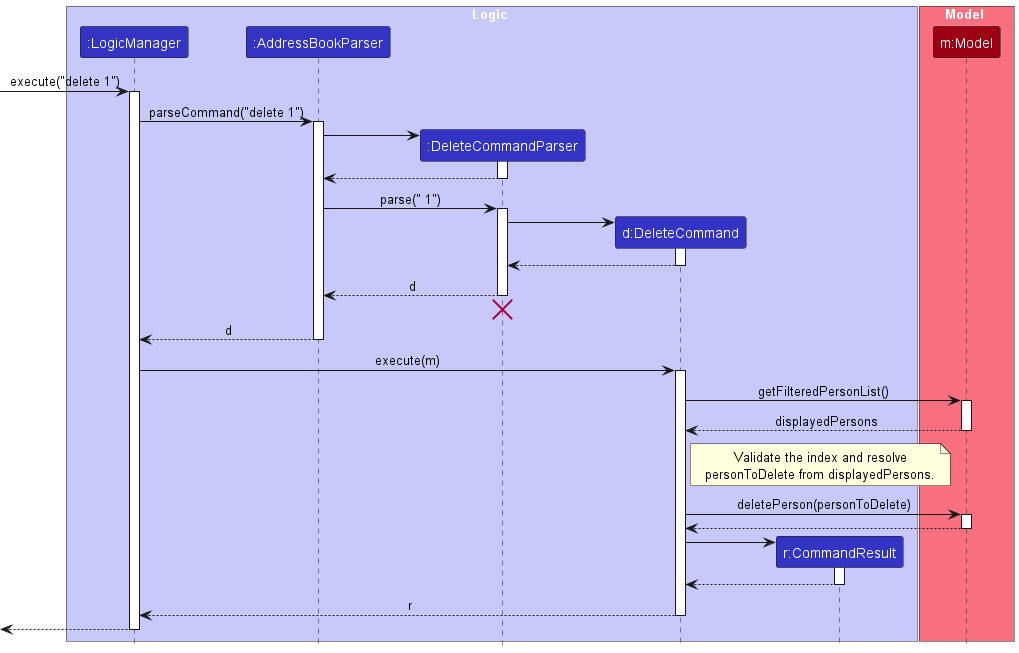

The diagram above was rendered by PlantUML. Its source (embedded in the PNG):
@startuml
!include style.puml
skinparam ArrowFontStyle plain

box Logic LOGIC_COLOR_T1
participant ":LogicManager" as LogicManager LOGIC_COLOR
participant ":AddressBookParser" as AddressBookParser LOGIC_COLOR
participant ":DeleteCommandParser" as DeleteCommandParser LOGIC_COLOR
participant "d:DeleteCommand" as DeleteCommand LOGIC_COLOR
participant "r:CommandResult" as CommandResult LOGIC_COLOR
end box

box Model MODEL_COLOR_T1
participant "m:Model" as Model MODEL_COLOR
end box

[-> LogicManager : execute("delete 1")
activate LogicManager

LogicManager -> AddressBookParser : parseCommand("delete 1")
activate AddressBookParser

create DeleteCommandParser
AddressBookParser -> DeleteCommandParser
activate DeleteCommandParser

DeleteCommandParser --> AddressBookParser
deactivate DeleteCommandParser

AddressBookParser -> DeleteCommandParser : parse(" 1")
activate DeleteCommandParser

create DeleteCommand
DeleteCommandParser -> DeleteCommand
activate DeleteCommand

DeleteCommand --> DeleteCommandParser :
deactivate DeleteCommand

DeleteCommandParser --> AddressBookParser : d
deactivate DeleteCommandParser
'Hidden arrow to position the destroy marker below the end of the activation bar.
DeleteCommandParser -[hidden]-> AddressBookParser
destroy DeleteCommandParser

AddressBookParser --> LogicManager : d
deactivate AddressBookParser

LogicManager -> DeleteCommand : execute(m)
activate DeleteCommand

DeleteCommand -> Model : getFilteredPersonList()
activate Model

Model --> DeleteCommand : displayedPersons
deactivate Model

note right of DeleteCommand
  Validate the index and resolve
  personToDelete from displayedPersons.
end note

DeleteCommand -> Model : deletePerson(personToDelete)
activate Model

Model --> DeleteCommand
deactivate Model

create CommandResult
DeleteCommand -> CommandResult
activate CommandResult

CommandResult --> DeleteCommand
deactivate CommandResult

DeleteCommand --> LogicManager : r
deactivate DeleteCommand

[<--LogicManager
deactivate LogicManager
@enduml